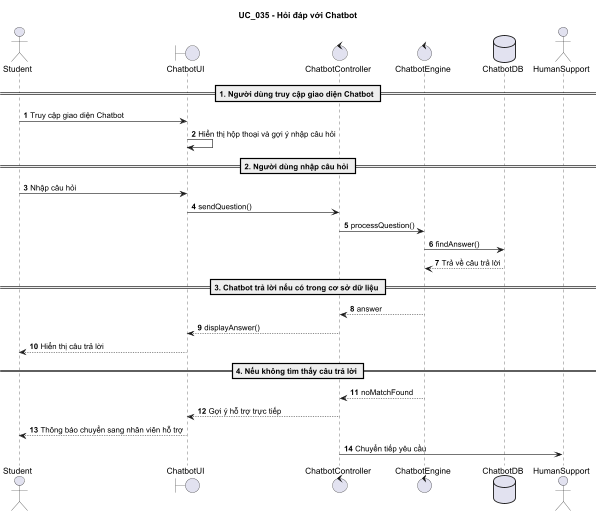

The diagram above was rendered by PlantUML. Its source (embedded in the PNG):
@startuml
title UC_035 - Hỏi đáp với Chatbot

autonumber

actor Student
boundary ChatbotUI
control ChatbotController
control ChatbotEngine
database ChatbotDB
actor HumanSupport

== 1. Người dùng truy cập giao diện Chatbot ==

Student -> ChatbotUI : Truy cập giao diện Chatbot
ChatbotUI -> ChatbotUI : Hiển thị hộp thoại và gợi ý nhập câu hỏi

== 2. Người dùng nhập câu hỏi ==

Student -> ChatbotUI : Nhập câu hỏi
ChatbotUI -> ChatbotController : sendQuestion()
ChatbotController -> ChatbotEngine : processQuestion()
ChatbotEngine -> ChatbotDB : findAnswer()
ChatbotDB --> ChatbotEngine : Trả về câu trả lời

== 3. Chatbot trả lời nếu có trong cơ sở dữ liệu ==

ChatbotEngine --> ChatbotController : answer
ChatbotController --> ChatbotUI : displayAnswer()
ChatbotUI --> Student : Hiển thị câu trả lời

== 4. Nếu không tìm thấy câu trả lời ==

ChatbotEngine --> ChatbotController : noMatchFound
ChatbotController --> ChatbotUI : Gợi ý hỗ trợ trực tiếp
ChatbotUI --> Student : Thông báo chuyển sang nhân viên hỗ trợ
ChatbotController -> HumanSupport : Chuyển tiếp yêu cầu

@enduml